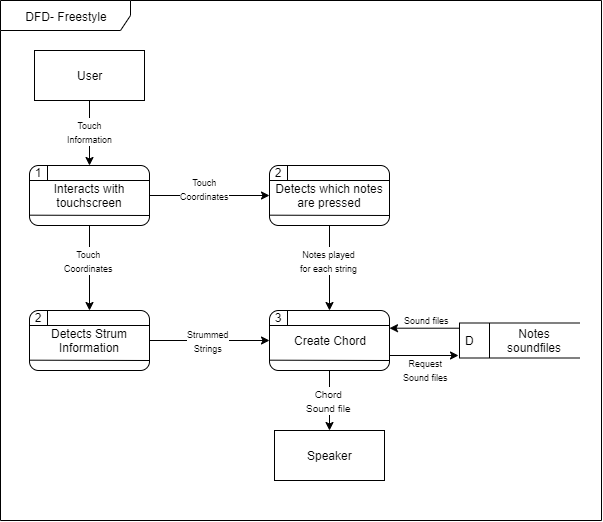

The diagram above was exported from draw.io. Its source (the exported page's mxGraphModel, read from the mxfile embedded in the PNG):
<mxGraphModel dx="985" dy="637" grid="1" gridSize="10" guides="1" tooltips="1" connect="1" arrows="1" fold="1" page="1" pageScale="1" pageWidth="850" pageHeight="1100" math="0" shadow="0">
  <root>
    <mxCell id="0" />
    <mxCell id="1" parent="0" />
    <mxCell id="kDLt_G86XpcjQjFGKX8p-76" value="DFD- Freestyle" style="shape=umlFrame;whiteSpace=wrap;html=1;width=130;height=30;" vertex="1" parent="1">
      <mxGeometry x="120" y="40" width="601" height="520" as="geometry" />
    </mxCell>
    <mxCell id="kDLt_G86XpcjQjFGKX8p-5" value="User" style="html=1;" vertex="1" parent="1">
      <mxGeometry x="154" y="90" width="110" height="50" as="geometry" />
    </mxCell>
    <mxCell id="kDLt_G86XpcjQjFGKX8p-28" value="" style="group" vertex="1" connectable="0" parent="1">
      <mxGeometry x="149" y="205" width="120" height="60" as="geometry" />
    </mxCell>
    <mxCell id="kDLt_G86XpcjQjFGKX8p-9" value="Interacts with touchscreen" style="rounded=1;whiteSpace=wrap;html=1;" vertex="1" parent="kDLt_G86XpcjQjFGKX8p-28">
      <mxGeometry width="120" height="60" as="geometry" />
    </mxCell>
    <mxCell id="kDLt_G86XpcjQjFGKX8p-13" value="" style="endArrow=none;html=1;exitX=0;exitY=0.25;exitDx=0;exitDy=0;entryX=1;entryY=0.25;entryDx=0;entryDy=0;" edge="1" parent="kDLt_G86XpcjQjFGKX8p-28" source="kDLt_G86XpcjQjFGKX8p-9" target="kDLt_G86XpcjQjFGKX8p-9">
      <mxGeometry width="50" height="50" relative="1" as="geometry">
        <mxPoint x="40" y="90" as="sourcePoint" />
        <mxPoint x="90" y="40" as="targetPoint" />
      </mxGeometry>
    </mxCell>
    <mxCell id="kDLt_G86XpcjQjFGKX8p-14" value="" style="endArrow=none;html=1;exitX=-0.003;exitY=0.828;exitDx=0;exitDy=0;entryX=1;entryY=0.25;entryDx=0;entryDy=0;exitPerimeter=0;" edge="1" parent="kDLt_G86XpcjQjFGKX8p-28" source="kDLt_G86XpcjQjFGKX8p-9">
      <mxGeometry width="50" height="50" relative="1" as="geometry">
        <mxPoint x="10" y="50" as="sourcePoint" />
        <mxPoint x="120" y="50" as="targetPoint" />
      </mxGeometry>
    </mxCell>
    <mxCell id="kDLt_G86XpcjQjFGKX8p-23" value="" style="endArrow=none;html=1;entryX=0.15;entryY=0.004;entryDx=0;entryDy=0;entryPerimeter=0;" edge="1" parent="kDLt_G86XpcjQjFGKX8p-28" target="kDLt_G86XpcjQjFGKX8p-9">
      <mxGeometry width="50" height="50" relative="1" as="geometry">
        <mxPoint x="18" y="15" as="sourcePoint" />
        <mxPoint x="50" as="targetPoint" />
      </mxGeometry>
    </mxCell>
    <mxCell id="kDLt_G86XpcjQjFGKX8p-26" value="1" style="text;html=1;strokeColor=none;fillColor=none;align=center;verticalAlign=middle;whiteSpace=wrap;rounded=0;" vertex="1" parent="kDLt_G86XpcjQjFGKX8p-28">
      <mxGeometry x="3" y="2" width="10" height="10" as="geometry" />
    </mxCell>
    <mxCell id="kDLt_G86XpcjQjFGKX8p-29" value="" style="endArrow=classic;html=1;exitX=0.5;exitY=1;exitDx=0;exitDy=0;entryX=0.5;entryY=0;entryDx=0;entryDy=0;" edge="1" parent="1" source="kDLt_G86XpcjQjFGKX8p-5" target="kDLt_G86XpcjQjFGKX8p-9">
      <mxGeometry width="50" height="50" relative="1" as="geometry">
        <mxPoint x="109" y="260" as="sourcePoint" />
        <mxPoint x="159" y="210" as="targetPoint" />
      </mxGeometry>
    </mxCell>
    <mxCell id="kDLt_G86XpcjQjFGKX8p-46" value="&lt;font style=&quot;font-size: 9px&quot;&gt;Touch&lt;br&gt;Information&lt;/font&gt;" style="text;html=1;align=center;verticalAlign=middle;resizable=0;points=[];;labelBackgroundColor=#ffffff;" vertex="1" connectable="0" parent="kDLt_G86XpcjQjFGKX8p-29">
      <mxGeometry x="-0.1821" relative="1" as="geometry">
        <mxPoint y="3.5" as="offset" />
      </mxGeometry>
    </mxCell>
    <mxCell id="kDLt_G86XpcjQjFGKX8p-30" value="" style="group" vertex="1" connectable="0" parent="1">
      <mxGeometry x="389" y="205" width="120" height="60" as="geometry" />
    </mxCell>
    <mxCell id="kDLt_G86XpcjQjFGKX8p-31" value="Detects which notes are pressed" style="rounded=1;whiteSpace=wrap;html=1;" vertex="1" parent="kDLt_G86XpcjQjFGKX8p-30">
      <mxGeometry width="120" height="60" as="geometry" />
    </mxCell>
    <mxCell id="kDLt_G86XpcjQjFGKX8p-32" value="" style="endArrow=none;html=1;exitX=0;exitY=0.25;exitDx=0;exitDy=0;entryX=1;entryY=0.25;entryDx=0;entryDy=0;" edge="1" parent="kDLt_G86XpcjQjFGKX8p-30" source="kDLt_G86XpcjQjFGKX8p-31" target="kDLt_G86XpcjQjFGKX8p-31">
      <mxGeometry width="50" height="50" relative="1" as="geometry">
        <mxPoint x="40" y="90" as="sourcePoint" />
        <mxPoint x="90" y="40" as="targetPoint" />
      </mxGeometry>
    </mxCell>
    <mxCell id="kDLt_G86XpcjQjFGKX8p-33" value="" style="endArrow=none;html=1;exitX=-0.003;exitY=0.828;exitDx=0;exitDy=0;entryX=1;entryY=0.25;entryDx=0;entryDy=0;exitPerimeter=0;" edge="1" parent="kDLt_G86XpcjQjFGKX8p-30" source="kDLt_G86XpcjQjFGKX8p-31">
      <mxGeometry width="50" height="50" relative="1" as="geometry">
        <mxPoint x="10" y="50" as="sourcePoint" />
        <mxPoint x="120" y="50" as="targetPoint" />
      </mxGeometry>
    </mxCell>
    <mxCell id="kDLt_G86XpcjQjFGKX8p-34" value="" style="endArrow=none;html=1;entryX=0.15;entryY=0.004;entryDx=0;entryDy=0;entryPerimeter=0;" edge="1" parent="kDLt_G86XpcjQjFGKX8p-30" target="kDLt_G86XpcjQjFGKX8p-31">
      <mxGeometry width="50" height="50" relative="1" as="geometry">
        <mxPoint x="18" y="15" as="sourcePoint" />
        <mxPoint x="50" as="targetPoint" />
      </mxGeometry>
    </mxCell>
    <mxCell id="kDLt_G86XpcjQjFGKX8p-35" value="2" style="text;html=1;strokeColor=none;fillColor=none;align=center;verticalAlign=middle;whiteSpace=wrap;rounded=0;" vertex="1" parent="kDLt_G86XpcjQjFGKX8p-30">
      <mxGeometry x="3" y="2" width="10" height="10" as="geometry" />
    </mxCell>
    <mxCell id="kDLt_G86XpcjQjFGKX8p-38" value="" style="group" vertex="1" connectable="0" parent="1">
      <mxGeometry x="149" y="350" width="120" height="60" as="geometry" />
    </mxCell>
    <mxCell id="kDLt_G86XpcjQjFGKX8p-39" value="Detects Strum Information" style="rounded=1;whiteSpace=wrap;html=1;" vertex="1" parent="kDLt_G86XpcjQjFGKX8p-38">
      <mxGeometry width="120" height="60" as="geometry" />
    </mxCell>
    <mxCell id="kDLt_G86XpcjQjFGKX8p-40" value="" style="endArrow=none;html=1;exitX=0;exitY=0.25;exitDx=0;exitDy=0;entryX=1;entryY=0.25;entryDx=0;entryDy=0;" edge="1" parent="kDLt_G86XpcjQjFGKX8p-38" source="kDLt_G86XpcjQjFGKX8p-39" target="kDLt_G86XpcjQjFGKX8p-39">
      <mxGeometry width="50" height="50" relative="1" as="geometry">
        <mxPoint x="40" y="90" as="sourcePoint" />
        <mxPoint x="90" y="40" as="targetPoint" />
      </mxGeometry>
    </mxCell>
    <mxCell id="kDLt_G86XpcjQjFGKX8p-41" value="" style="endArrow=none;html=1;exitX=-0.003;exitY=0.828;exitDx=0;exitDy=0;entryX=1;entryY=0.25;entryDx=0;entryDy=0;exitPerimeter=0;" edge="1" parent="kDLt_G86XpcjQjFGKX8p-38" source="kDLt_G86XpcjQjFGKX8p-39">
      <mxGeometry width="50" height="50" relative="1" as="geometry">
        <mxPoint x="10" y="50" as="sourcePoint" />
        <mxPoint x="120" y="50" as="targetPoint" />
      </mxGeometry>
    </mxCell>
    <mxCell id="kDLt_G86XpcjQjFGKX8p-42" value="" style="endArrow=none;html=1;entryX=0.15;entryY=0.004;entryDx=0;entryDy=0;entryPerimeter=0;" edge="1" parent="kDLt_G86XpcjQjFGKX8p-38" target="kDLt_G86XpcjQjFGKX8p-39">
      <mxGeometry width="50" height="50" relative="1" as="geometry">
        <mxPoint x="18" y="15" as="sourcePoint" />
        <mxPoint x="50" as="targetPoint" />
      </mxGeometry>
    </mxCell>
    <mxCell id="kDLt_G86XpcjQjFGKX8p-43" value="2" style="text;html=1;strokeColor=none;fillColor=none;align=center;verticalAlign=middle;whiteSpace=wrap;rounded=0;" vertex="1" parent="kDLt_G86XpcjQjFGKX8p-38">
      <mxGeometry x="3" y="2" width="10" height="10" as="geometry" />
    </mxCell>
    <mxCell id="kDLt_G86XpcjQjFGKX8p-44" value="" style="endArrow=classic;html=1;exitX=0.5;exitY=1;exitDx=0;exitDy=0;entryX=0.5;entryY=0;entryDx=0;entryDy=0;" edge="1" parent="1" source="kDLt_G86XpcjQjFGKX8p-9" target="kDLt_G86XpcjQjFGKX8p-39">
      <mxGeometry width="50" height="50" relative="1" as="geometry">
        <mxPoint x="-1" y="480" as="sourcePoint" />
        <mxPoint x="49" y="430" as="targetPoint" />
      </mxGeometry>
    </mxCell>
    <mxCell id="kDLt_G86XpcjQjFGKX8p-45" value="" style="endArrow=classic;html=1;exitX=1;exitY=0.5;exitDx=0;exitDy=0;entryX=0;entryY=0.5;entryDx=0;entryDy=0;" edge="1" parent="1" source="kDLt_G86XpcjQjFGKX8p-9" target="kDLt_G86XpcjQjFGKX8p-31">
      <mxGeometry width="50" height="50" relative="1" as="geometry">
        <mxPoint x="309" y="350" as="sourcePoint" />
        <mxPoint x="359" y="300" as="targetPoint" />
      </mxGeometry>
    </mxCell>
    <mxCell id="kDLt_G86XpcjQjFGKX8p-49" value="&lt;font style=&quot;font-size: 9px&quot;&gt;Touch&lt;br&gt;Coordinates&lt;/font&gt;" style="text;html=1;align=center;verticalAlign=middle;resizable=0;points=[];;labelBackgroundColor=#ffffff;" vertex="1" connectable="0" parent="1">
      <mxGeometry x="318.79999999999995" y="230" as="geometry">
        <mxPoint x="5" y="-2" as="offset" />
      </mxGeometry>
    </mxCell>
    <mxCell id="kDLt_G86XpcjQjFGKX8p-50" value="&lt;font style=&quot;font-size: 9px&quot;&gt;Touch&lt;br&gt;Coordinates&lt;/font&gt;" style="text;html=1;align=center;verticalAlign=middle;resizable=0;points=[];;labelBackgroundColor=#ffffff;" vertex="1" connectable="0" parent="1">
      <mxGeometry x="198.79999999999995" y="300" as="geometry">
        <mxPoint x="9" as="offset" />
      </mxGeometry>
    </mxCell>
    <mxCell id="kDLt_G86XpcjQjFGKX8p-51" value="" style="group" vertex="1" connectable="0" parent="1">
      <mxGeometry x="389" y="350" width="120" height="60" as="geometry" />
    </mxCell>
    <mxCell id="kDLt_G86XpcjQjFGKX8p-52" value="Create Chord" style="rounded=1;whiteSpace=wrap;html=1;" vertex="1" parent="kDLt_G86XpcjQjFGKX8p-51">
      <mxGeometry width="120" height="60" as="geometry" />
    </mxCell>
    <mxCell id="kDLt_G86XpcjQjFGKX8p-53" value="" style="endArrow=none;html=1;exitX=0;exitY=0.25;exitDx=0;exitDy=0;entryX=1;entryY=0.25;entryDx=0;entryDy=0;" edge="1" parent="kDLt_G86XpcjQjFGKX8p-51" source="kDLt_G86XpcjQjFGKX8p-52" target="kDLt_G86XpcjQjFGKX8p-52">
      <mxGeometry width="50" height="50" relative="1" as="geometry">
        <mxPoint x="40" y="90" as="sourcePoint" />
        <mxPoint x="90" y="40" as="targetPoint" />
      </mxGeometry>
    </mxCell>
    <mxCell id="kDLt_G86XpcjQjFGKX8p-54" value="" style="endArrow=none;html=1;exitX=-0.003;exitY=0.828;exitDx=0;exitDy=0;entryX=1;entryY=0.25;entryDx=0;entryDy=0;exitPerimeter=0;" edge="1" parent="kDLt_G86XpcjQjFGKX8p-51" source="kDLt_G86XpcjQjFGKX8p-52">
      <mxGeometry width="50" height="50" relative="1" as="geometry">
        <mxPoint x="10" y="50" as="sourcePoint" />
        <mxPoint x="120" y="50" as="targetPoint" />
      </mxGeometry>
    </mxCell>
    <mxCell id="kDLt_G86XpcjQjFGKX8p-55" value="" style="endArrow=none;html=1;entryX=0.15;entryY=0.004;entryDx=0;entryDy=0;entryPerimeter=0;" edge="1" parent="kDLt_G86XpcjQjFGKX8p-51" target="kDLt_G86XpcjQjFGKX8p-52">
      <mxGeometry width="50" height="50" relative="1" as="geometry">
        <mxPoint x="18" y="15" as="sourcePoint" />
        <mxPoint x="50" as="targetPoint" />
      </mxGeometry>
    </mxCell>
    <mxCell id="kDLt_G86XpcjQjFGKX8p-56" value="3" style="text;html=1;strokeColor=none;fillColor=none;align=center;verticalAlign=middle;whiteSpace=wrap;rounded=0;" vertex="1" parent="kDLt_G86XpcjQjFGKX8p-51">
      <mxGeometry x="3" y="2" width="10" height="10" as="geometry" />
    </mxCell>
    <mxCell id="kDLt_G86XpcjQjFGKX8p-57" value="" style="endArrow=classic;html=1;exitX=1;exitY=0.5;exitDx=0;exitDy=0;entryX=0;entryY=0.5;entryDx=0;entryDy=0;" edge="1" parent="1" source="kDLt_G86XpcjQjFGKX8p-39" target="kDLt_G86XpcjQjFGKX8p-52">
      <mxGeometry width="50" height="50" relative="1" as="geometry">
        <mxPoint x="269" y="400" as="sourcePoint" />
        <mxPoint x="319" y="350" as="targetPoint" />
      </mxGeometry>
    </mxCell>
    <mxCell id="kDLt_G86XpcjQjFGKX8p-58" value="" style="endArrow=classic;html=1;exitX=0.5;exitY=1;exitDx=0;exitDy=0;entryX=0.5;entryY=0;entryDx=0;entryDy=0;" edge="1" parent="1" source="kDLt_G86XpcjQjFGKX8p-31" target="kDLt_G86XpcjQjFGKX8p-52">
      <mxGeometry width="50" height="50" relative="1" as="geometry">
        <mxPoint x="369" y="330" as="sourcePoint" />
        <mxPoint x="419" y="280" as="targetPoint" />
      </mxGeometry>
    </mxCell>
    <mxCell id="kDLt_G86XpcjQjFGKX8p-59" value="Speaker" style="html=1;" vertex="1" parent="1">
      <mxGeometry x="394" y="470" width="110" height="50" as="geometry" />
    </mxCell>
    <mxCell id="kDLt_G86XpcjQjFGKX8p-60" value="" style="endArrow=classic;html=1;exitX=0.5;exitY=1;exitDx=0;exitDy=0;entryX=0.5;entryY=0;entryDx=0;entryDy=0;" edge="1" parent="1" source="kDLt_G86XpcjQjFGKX8p-52" target="kDLt_G86XpcjQjFGKX8p-59">
      <mxGeometry width="50" height="50" relative="1" as="geometry">
        <mxPoint x="439" y="500" as="sourcePoint" />
        <mxPoint x="489" y="450" as="targetPoint" />
      </mxGeometry>
    </mxCell>
    <mxCell id="kDLt_G86XpcjQjFGKX8p-64" value="" style="group" vertex="1" connectable="0" parent="1">
      <mxGeometry x="579" y="362.5" width="120" height="35" as="geometry" />
    </mxCell>
    <mxCell id="kDLt_G86XpcjQjFGKX8p-61" value="D" style="html=1;dashed=0;whitespace=wrap;shape=mxgraph.dfd.dataStoreID;align=left;spacingLeft=3;points=[[0,0],[0.5,0],[1,0],[0,0.5],[1,0.5],[0,1],[0.5,1],[1,1]];" vertex="1" parent="kDLt_G86XpcjQjFGKX8p-64">
      <mxGeometry width="120" height="35" as="geometry" />
    </mxCell>
    <mxCell id="kDLt_G86XpcjQjFGKX8p-62" value="Notes&lt;br&gt;soundfiles" style="text;html=1;align=center;verticalAlign=middle;resizable=0;points=[];;autosize=1;" vertex="1" parent="kDLt_G86XpcjQjFGKX8p-64">
      <mxGeometry x="40" y="2.5" width="70" height="30" as="geometry" />
    </mxCell>
    <mxCell id="kDLt_G86XpcjQjFGKX8p-67" value="&lt;font style=&quot;font-size: 9px&quot;&gt;Sound files&lt;/font&gt;" style="text;html=1;align=center;verticalAlign=middle;resizable=0;points=[];;labelBackgroundColor=#ffffff;" vertex="1" connectable="0" parent="1">
      <mxGeometry x="533.8" y="362" as="geometry">
        <mxPoint x="12" y="-3" as="offset" />
      </mxGeometry>
    </mxCell>
    <mxCell id="kDLt_G86XpcjQjFGKX8p-68" value="" style="endArrow=classic;html=1;exitX=1;exitY=0.75;exitDx=0;exitDy=0;" edge="1" parent="1" source="kDLt_G86XpcjQjFGKX8p-52">
      <mxGeometry width="50" height="50" relative="1" as="geometry">
        <mxPoint x="539" y="470" as="sourcePoint" />
        <mxPoint x="578" y="395" as="targetPoint" />
      </mxGeometry>
    </mxCell>
    <mxCell id="kDLt_G86XpcjQjFGKX8p-69" value="" style="endArrow=classic;html=1;exitX=0.001;exitY=0.149;exitDx=0;exitDy=0;entryX=1;entryY=0.295;entryDx=0;entryDy=0;exitPerimeter=0;entryPerimeter=0;" edge="1" parent="1" source="kDLt_G86XpcjQjFGKX8p-61" target="kDLt_G86XpcjQjFGKX8p-52">
      <mxGeometry width="50" height="50" relative="1" as="geometry">
        <mxPoint x="519" y="405" as="sourcePoint" />
        <mxPoint x="588.04" y="405.015" as="targetPoint" />
      </mxGeometry>
    </mxCell>
    <mxCell id="kDLt_G86XpcjQjFGKX8p-71" value="&lt;font style=&quot;font-size: 9px&quot;&gt;Request&lt;br&gt;Sound files&lt;/font&gt;" style="text;html=1;align=center;verticalAlign=middle;resizable=0;points=[];;labelBackgroundColor=#ffffff;" vertex="1" connectable="0" parent="1">
      <mxGeometry x="535.8" y="409" as="geometry">
        <mxPoint x="9" as="offset" />
      </mxGeometry>
    </mxCell>
    <mxCell id="kDLt_G86XpcjQjFGKX8p-72" value="&lt;font style=&quot;font-size: 9px&quot;&gt;Strummed&lt;br&gt;Strings&lt;/font&gt;" style="text;html=1;align=center;verticalAlign=middle;resizable=0;points=[];;labelBackgroundColor=#ffffff;" vertex="1" connectable="0" parent="1">
      <mxGeometry x="318.79999999999995" y="380" as="geometry">
        <mxPoint x="9" as="offset" />
      </mxGeometry>
    </mxCell>
    <mxCell id="kDLt_G86XpcjQjFGKX8p-73" value="&lt;font style=&quot;font-size: 9px&quot;&gt;Notes played&lt;br&gt;for each string&lt;/font&gt;" style="text;html=1;align=center;verticalAlign=middle;resizable=0;points=[];;labelBackgroundColor=#ffffff;" vertex="1" connectable="0" parent="1">
      <mxGeometry x="438.79999999999995" y="300" as="geometry">
        <mxPoint x="9" as="offset" />
      </mxGeometry>
    </mxCell>
    <mxCell id="kDLt_G86XpcjQjFGKX8p-74" value="&lt;font size=&quot;1&quot;&gt;Chord&lt;br&gt;Sound file&lt;/font&gt;" style="text;html=1;align=center;verticalAlign=middle;resizable=0;points=[];;labelBackgroundColor=#ffffff;" vertex="1" connectable="0" parent="1">
      <mxGeometry x="438.79999999999995" y="440" as="geometry">
        <mxPoint x="9" as="offset" />
      </mxGeometry>
    </mxCell>
  </root>
</mxGraphModel>